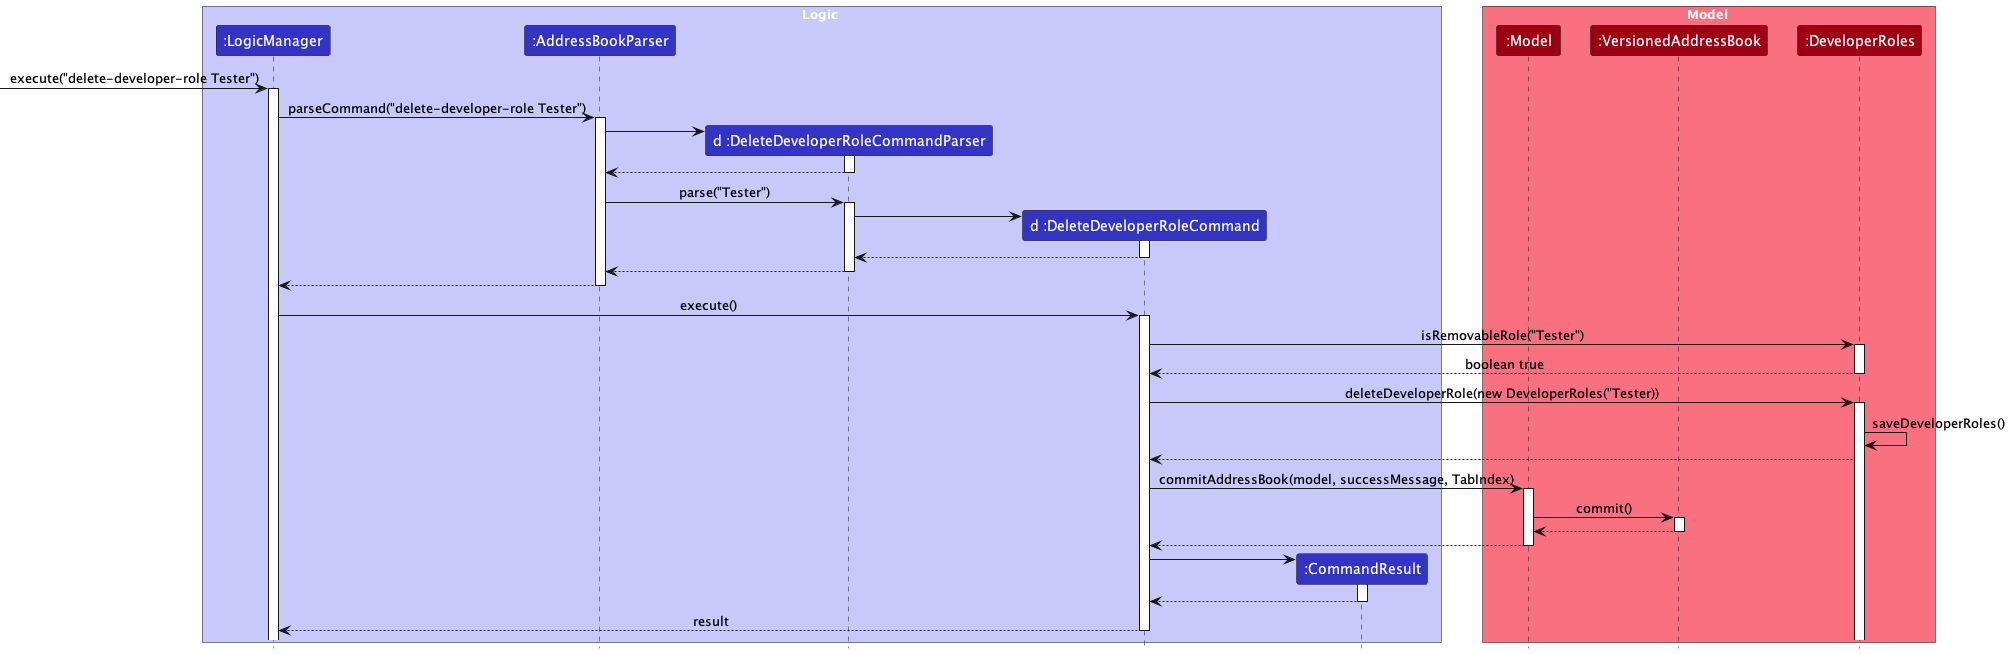

The diagram above was rendered by PlantUML. Its source (embedded in the PNG):
@startuml
'https://plantuml.com/sequence-diagram

  !include style.puml
  skinparam ArrowFontStyle plain

  box Logic LOGIC_COLOR_T1
  participant ":LogicManager" as LogicManager LOGIC_COLOR
  participant ":AddressBookParser" as AddressBookParser LOGIC_COLOR
  participant "d :DeleteDeveloperRoleCommandParser" as DeleteDeveloperRoleCommandParser LOGIC_COLOR
  participant "d :DeleteDeveloperRoleCommand" as DeleteDeveloperRoleCommand LOGIC_COLOR
  participant ":CommandResult" as CommandResult LOGIC_COLOR
  end box

  box Model MODEL_COLOR_T1
  participant ":Model" as Model MODEL_COLOR
  participant ":VersionedAddressBook" as VersionedAddressBook MODEL_COLOR
  participant ":DeveloperRoles" as DeveloperRoles MODEL_COLOR
  end box

  [-> LogicManager : execute("delete-developer-role Tester")
  activate LogicManager

  LogicManager -> AddressBookParser : parseCommand("delete-developer-role Tester")
  activate AddressBookParser

  create DeleteDeveloperRoleCommandParser
  AddressBookParser -> DeleteDeveloperRoleCommandParser
  activate DeleteDeveloperRoleCommandParser

  DeleteDeveloperRoleCommandParser --> AddressBookParser
  deactivate DeleteDeveloperRoleCommandParser

  AddressBookParser -> DeleteDeveloperRoleCommandParser : parse("Tester")
  activate DeleteDeveloperRoleCommandParser

  create DeleteDeveloperRoleCommand
  DeleteDeveloperRoleCommandParser -> DeleteDeveloperRoleCommand
  activate DeleteDeveloperRoleCommand

  DeleteDeveloperRoleCommand --> DeleteDeveloperRoleCommandParser
  deactivate DeleteDeveloperRoleCommand

  DeleteDeveloperRoleCommandParser --> AddressBookParser
  deactivate DeleteDeveloperRoleCommandParser

  AddressBookParser --> LogicManager
  deactivate AddressBookParser

  LogicManager -> DeleteDeveloperRoleCommand : execute()
  activate DeleteDeveloperRoleCommand

  DeleteDeveloperRoleCommand -> DeveloperRoles : isRemovableRole("Tester")
  activate DeveloperRoles

  DeveloperRoles --> DeleteDeveloperRoleCommand : boolean true
  deactivate DeveloperRoles

  DeleteDeveloperRoleCommand -> DeveloperRoles : deleteDeveloperRole(new DeveloperRoles("Tester))
  activate DeveloperRoles

  DeveloperRoles -> DeveloperRoles : saveDeveloperRoles()
  DeveloperRoles --> DeleteDeveloperRoleCommand

  DeleteDeveloperRoleCommand -> Model : commitAddressBook(model, successMessage, TabIndex)
  activate Model

  Model -> VersionedAddressBook : commit()
  activate VersionedAddressBook

  VersionedAddressBook --> Model
  deactivate VersionedAddressBook

  Model --> DeleteDeveloperRoleCommand
  deactivate Model

  create CommandResult
  DeleteDeveloperRoleCommand -> CommandResult
  activate CommandResult

  CommandResult --> DeleteDeveloperRoleCommand
  deactivate CommandResult

  DeleteDeveloperRoleCommand --> LogicManager : result
  deactivate DeleteDeveloperRoleCommand

@enduml